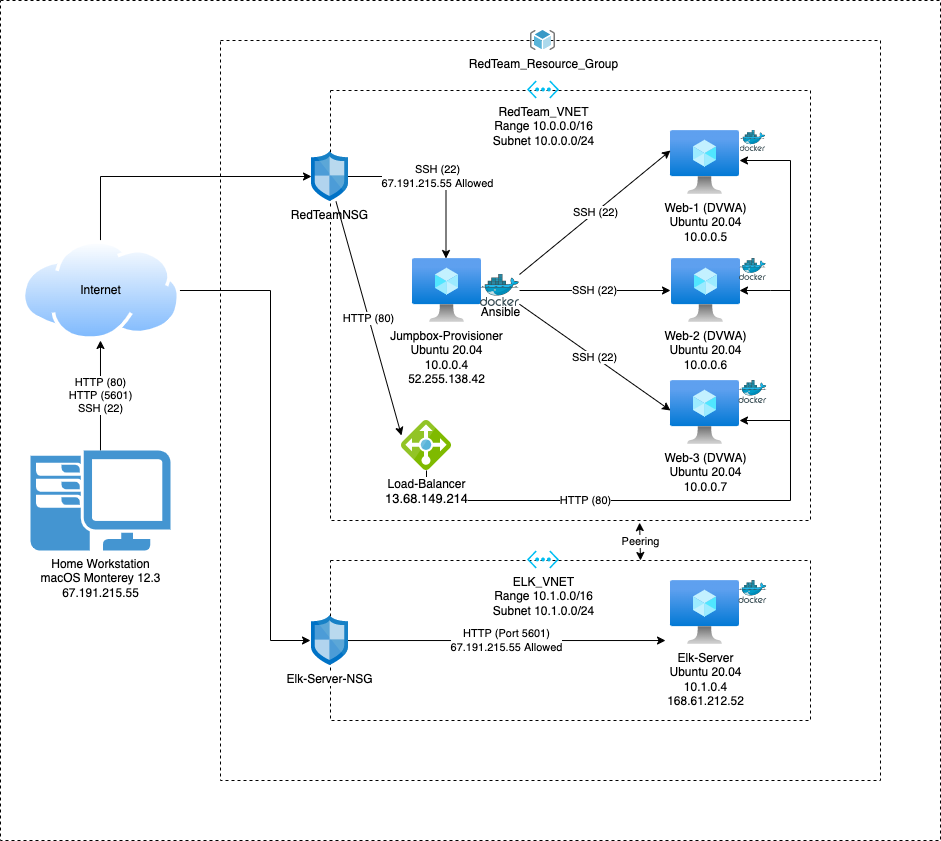

The diagram above was exported from draw.io. Its source (the exported page's mxGraphModel, read from the mxfile embedded in the PNG):
<mxGraphModel dx="2066" dy="1186" grid="1" gridSize="10" guides="1" tooltips="1" connect="1" arrows="1" fold="1" page="1" pageScale="1" pageWidth="850" pageHeight="1100" math="0" shadow="0">
  <root>
    <mxCell id="0" />
    <mxCell id="1" parent="0" />
    <mxCell id="Wiq6N1wChWpCvwRqXvlM-69" value="" style="whiteSpace=wrap;html=1;dashed=1;labelBackgroundColor=none;fontColor=none;" parent="1" vertex="1">
      <mxGeometry width="940" height="840" as="geometry" />
    </mxCell>
    <mxCell id="Wiq6N1wChWpCvwRqXvlM-45" value="" style="verticalLabelPosition=bottom;verticalAlign=top;html=1;shape=mxgraph.basic.rect;fillColor2=none;strokeWidth=1;size=20;indent=5;dashed=1;" parent="1" vertex="1">
      <mxGeometry x="220" y="40" width="660" height="740" as="geometry" />
    </mxCell>
    <mxCell id="iHrIbJ3bcAikbMf9PGmS-18" value="" style="whiteSpace=wrap;html=1;dashed=1;" vertex="1" parent="1">
      <mxGeometry x="330" y="90" width="480" height="430" as="geometry" />
    </mxCell>
    <mxCell id="Wiq6N1wChWpCvwRqXvlM-16" value="HTTP (80)&lt;br&gt;HTTP (5601)&lt;br&gt;SSH (22)" style="edgeStyle=orthogonalEdgeStyle;rounded=0;orthogonalLoop=1;jettySize=auto;html=1;entryX=0.5;entryY=1;entryDx=0;entryDy=0;" parent="1" source="Wiq6N1wChWpCvwRqXvlM-2" target="Wiq6N1wChWpCvwRqXvlM-3" edge="1">
      <mxGeometry relative="1" as="geometry" />
    </mxCell>
    <mxCell id="Wiq6N1wChWpCvwRqXvlM-2" value="Home Workstation&lt;br&gt;macOS Monterey 12.3&lt;br&gt;67.191.215.55" style="pointerEvents=1;shadow=0;dashed=0;html=1;strokeColor=none;fillColor=#4495D1;labelPosition=center;verticalLabelPosition=bottom;verticalAlign=top;align=center;outlineConnect=0;shape=mxgraph.veeam.2d.workstation;" parent="1" vertex="1">
      <mxGeometry x="30" y="450" width="140" height="100" as="geometry" />
    </mxCell>
    <mxCell id="Wiq6N1wChWpCvwRqXvlM-68" value="" style="edgeStyle=orthogonalEdgeStyle;rounded=0;orthogonalLoop=1;jettySize=auto;html=1;entryX=0.973;entryY=0.5;entryDx=0;entryDy=0;entryPerimeter=0;fontColor=none;" parent="1" source="Wiq6N1wChWpCvwRqXvlM-3" target="Wiq6N1wChWpCvwRqXvlM-4" edge="1">
      <mxGeometry relative="1" as="geometry">
        <Array as="points">
          <mxPoint x="100" y="176" />
        </Array>
      </mxGeometry>
    </mxCell>
    <mxCell id="iHrIbJ3bcAikbMf9PGmS-22" style="edgeStyle=orthogonalEdgeStyle;rounded=0;orthogonalLoop=1;jettySize=auto;html=1;" edge="1" parent="1" source="Wiq6N1wChWpCvwRqXvlM-3" target="iHrIbJ3bcAikbMf9PGmS-9">
      <mxGeometry relative="1" as="geometry">
        <Array as="points">
          <mxPoint x="270" y="290" />
          <mxPoint x="270" y="640" />
        </Array>
      </mxGeometry>
    </mxCell>
    <mxCell id="Wiq6N1wChWpCvwRqXvlM-3" value="" style="aspect=fixed;perimeter=ellipsePerimeter;html=1;align=center;shadow=0;dashed=0;spacingTop=3;image;image=img/lib/active_directory/internet_cloud.svg;flipH=1;" parent="1" vertex="1">
      <mxGeometry x="20.63" y="240" width="158.73" height="100" as="geometry" />
    </mxCell>
    <mxCell id="Wiq6N1wChWpCvwRqXvlM-17" value="SSH (22)&lt;br&gt;67.191.215.55 Allowed" style="edgeStyle=orthogonalEdgeStyle;rounded=0;orthogonalLoop=1;jettySize=auto;html=1;" parent="1" source="Wiq6N1wChWpCvwRqXvlM-4" edge="1" target="Wiq6N1wChWpCvwRqXvlM-5">
      <mxGeometry relative="1" as="geometry">
        <mxPoint x="330" y="300" as="targetPoint" />
        <Array as="points" />
      </mxGeometry>
    </mxCell>
    <mxCell id="Wiq6N1wChWpCvwRqXvlM-4" value="RedTeamNSG" style="sketch=0;aspect=fixed;html=1;points=[];align=center;image;fontSize=12;image=img/lib/mscae/Network_Security_Groups_Classic.svg;flipH=1;" parent="1" vertex="1">
      <mxGeometry x="310" y="151" width="37" height="50" as="geometry" />
    </mxCell>
    <mxCell id="Wiq6N1wChWpCvwRqXvlM-5" value="Jumpbox-Provisioner&lt;br&gt;Ubuntu 20.04&lt;br&gt;10.0.0.4&lt;br&gt;52.255.138.42" style="aspect=fixed;html=1;points=[];align=center;image;fontSize=12;image=img/lib/azure2/compute/Virtual_Machine.svg;flipH=1;" parent="1" vertex="1">
      <mxGeometry x="411" y="258" width="69" height="64" as="geometry" />
    </mxCell>
    <mxCell id="Wiq6N1wChWpCvwRqXvlM-24" value="HTTP (80)" style="edgeStyle=orthogonalEdgeStyle;rounded=0;orthogonalLoop=1;jettySize=auto;html=1;" parent="1" source="Wiq6N1wChWpCvwRqXvlM-6" target="Wiq6N1wChWpCvwRqXvlM-7" edge="1">
      <mxGeometry x="-0.5174" relative="1" as="geometry">
        <mxPoint x="780" y="130" as="targetPoint" />
        <Array as="points">
          <mxPoint x="426" y="500" />
          <mxPoint x="790" y="500" />
          <mxPoint x="790" y="160" />
        </Array>
        <mxPoint as="offset" />
      </mxGeometry>
    </mxCell>
    <mxCell id="Wiq6N1wChWpCvwRqXvlM-6" value="Load-Balancer&lt;br&gt;&lt;span style=&quot;font-size: 13px ; text-align: left&quot;&gt;13.68.149.214&lt;/span&gt;" style="sketch=0;aspect=fixed;html=1;points=[];align=center;image;fontSize=12;image=img/lib/mscae/Load_Balancer_feature.svg;" parent="1" vertex="1">
      <mxGeometry x="401" y="420" width="50" height="50" as="geometry" />
    </mxCell>
    <mxCell id="Wiq6N1wChWpCvwRqXvlM-7" value="Web-1 (DVWA)&lt;br&gt;Ubuntu 20.04&lt;br&gt;10.0.0.5" style="aspect=fixed;html=1;points=[];align=center;image;fontSize=12;image=img/lib/azure2/compute/Virtual_Machine.svg;imageBorder=none;" parent="1" vertex="1">
      <mxGeometry x="670" y="130" width="69" height="64" as="geometry" />
    </mxCell>
    <mxCell id="Wiq6N1wChWpCvwRqXvlM-8" value="Web-2 (DVWA)&lt;br&gt;Ubuntu 20.04&lt;br&gt;10.0.0.6" style="aspect=fixed;html=1;points=[];align=center;image;fontSize=12;image=img/lib/azure2/compute/Virtual_Machine.svg;flipH=1;imageBorder=none;" parent="1" vertex="1">
      <mxGeometry x="670" y="258" width="69" height="64" as="geometry" />
    </mxCell>
    <mxCell id="Wiq6N1wChWpCvwRqXvlM-37" style="edgeStyle=orthogonalEdgeStyle;rounded=0;orthogonalLoop=1;jettySize=auto;html=1;" parent="1" target="Wiq6N1wChWpCvwRqXvlM-9" edge="1">
      <mxGeometry relative="1" as="geometry">
        <mxPoint x="790" y="439" as="sourcePoint" />
        <Array as="points">
          <mxPoint x="790" y="420" />
        </Array>
      </mxGeometry>
    </mxCell>
    <mxCell id="Wiq6N1wChWpCvwRqXvlM-9" value="Web-3 (DVWA)&lt;br&gt;Ubuntu 20.04&lt;br&gt;10.0.0.7" style="aspect=fixed;html=1;points=[];align=center;image;fontSize=12;image=img/lib/azure2/compute/Virtual_Machine.svg;imageBorder=none;" parent="1" vertex="1">
      <mxGeometry x="670" y="380" width="69" height="64" as="geometry" />
    </mxCell>
    <mxCell id="Wiq6N1wChWpCvwRqXvlM-31" value="" style="endArrow=classic;html=1;rounded=0;" parent="1" target="Wiq6N1wChWpCvwRqXvlM-8" edge="1">
      <mxGeometry width="50" height="50" relative="1" as="geometry">
        <mxPoint x="790" y="290" as="sourcePoint" />
        <mxPoint x="670" y="250" as="targetPoint" />
        <Array as="points">
          <mxPoint x="770" y="290" />
        </Array>
      </mxGeometry>
    </mxCell>
    <mxCell id="Wiq6N1wChWpCvwRqXvlM-40" value="SSH (22)" style="edgeStyle=orthogonalEdgeStyle;rounded=0;orthogonalLoop=1;jettySize=auto;html=1;entryX=1;entryY=0.5;entryDx=0;entryDy=0;entryPerimeter=0;" parent="1" source="Wiq6N1wChWpCvwRqXvlM-34" target="Wiq6N1wChWpCvwRqXvlM-8" edge="1">
      <mxGeometry relative="1" as="geometry" />
    </mxCell>
    <mxCell id="Wiq6N1wChWpCvwRqXvlM-34" value="" style="sketch=0;aspect=fixed;html=1;points=[];align=center;image;fontSize=12;image=img/lib/mscae/Docker.svg;" parent="1" vertex="1">
      <mxGeometry x="480" y="274" width="39.02" height="32" as="geometry" />
    </mxCell>
    <mxCell id="Wiq6N1wChWpCvwRqXvlM-35" value="Ansible" style="text;html=1;resizable=0;autosize=1;align=center;verticalAlign=middle;points=[];fillColor=none;strokeColor=none;rounded=0;" parent="1" vertex="1">
      <mxGeometry x="474.51" y="302" width="50" height="20" as="geometry" />
    </mxCell>
    <mxCell id="Wiq6N1wChWpCvwRqXvlM-42" value="SSH (22)" style="endArrow=classic;html=1;rounded=0;" parent="1" source="Wiq6N1wChWpCvwRqXvlM-34" edge="1">
      <mxGeometry width="50" height="50" relative="1" as="geometry">
        <mxPoint x="620" y="190" as="sourcePoint" />
        <mxPoint x="670" y="150" as="targetPoint" />
      </mxGeometry>
    </mxCell>
    <mxCell id="Wiq6N1wChWpCvwRqXvlM-43" value="SSH (22)" style="endArrow=classic;html=1;rounded=0;" parent="1" source="Wiq6N1wChWpCvwRqXvlM-34" edge="1">
      <mxGeometry width="50" height="50" relative="1" as="geometry">
        <mxPoint x="520" y="300" as="sourcePoint" />
        <mxPoint x="670" y="410" as="targetPoint" />
      </mxGeometry>
    </mxCell>
    <mxCell id="Wiq6N1wChWpCvwRqXvlM-46" value="HTTP (80)" style="endArrow=classic;html=1;rounded=0;entryX=0;entryY=0.3;entryDx=0;entryDy=0;entryPerimeter=0;" parent="1" source="Wiq6N1wChWpCvwRqXvlM-4" target="Wiq6N1wChWpCvwRqXvlM-6" edge="1">
      <mxGeometry width="50" height="50" relative="1" as="geometry">
        <mxPoint x="280" y="300" as="sourcePoint" />
        <mxPoint x="540" y="420" as="targetPoint" />
        <Array as="points" />
      </mxGeometry>
    </mxCell>
    <mxCell id="Wiq6N1wChWpCvwRqXvlM-48" value="RedTeam_Resource_Group" style="sketch=0;aspect=fixed;html=1;points=[];align=center;image;fontSize=12;image=img/lib/mscae/ResourceGroup.svg;dashed=1;" parent="1" vertex="1">
      <mxGeometry x="530" y="30" width="25" height="20" as="geometry" />
    </mxCell>
    <mxCell id="Wiq6N1wChWpCvwRqXvlM-59" value="RedTeam_VNET&lt;br&gt;Range 10.0.0.0/16&lt;br&gt;Subnet 10.0.0.0/24" style="verticalLabelPosition=bottom;html=1;verticalAlign=top;align=center;strokeColor=none;fillColor=#00BEF2;shape=mxgraph.azure.virtual_network;pointerEvents=1;dashed=1;" parent="1" vertex="1">
      <mxGeometry x="526.5" y="80" width="32" height="18" as="geometry" />
    </mxCell>
    <mxCell id="Wiq6N1wChWpCvwRqXvlM-62" value="" style="sketch=0;aspect=fixed;html=1;points=[];align=center;image;fontSize=12;image=img/lib/mscae/Docker.svg;" parent="1" vertex="1">
      <mxGeometry x="739.61" y="130" width="25.61" height="21" as="geometry" />
    </mxCell>
    <mxCell id="Wiq6N1wChWpCvwRqXvlM-63" value="" style="sketch=0;aspect=fixed;html=1;points=[];align=center;image;fontSize=12;image=img/lib/mscae/Docker.svg;" parent="1" vertex="1">
      <mxGeometry x="739" y="258" width="26.83" height="22" as="geometry" />
    </mxCell>
    <mxCell id="Wiq6N1wChWpCvwRqXvlM-64" value="" style="sketch=0;aspect=fixed;html=1;points=[];align=center;image;fontSize=12;image=img/lib/mscae/Docker.svg;" parent="1" vertex="1">
      <mxGeometry x="738.39" y="380" width="28.05" height="23" as="geometry" />
    </mxCell>
    <mxCell id="Wiq6N1wChWpCvwRqXvlM-66" value="Internet" style="text;html=1;resizable=0;autosize=1;align=center;verticalAlign=middle;points=[];fillColor=none;strokeColor=none;rounded=0;dashed=1;labelBackgroundColor=none;fontColor=none;" parent="1" vertex="1">
      <mxGeometry x="70" y="280" width="60" height="20" as="geometry" />
    </mxCell>
    <mxCell id="iHrIbJ3bcAikbMf9PGmS-15" value="" style="rounded=0;whiteSpace=wrap;html=1;dashed=1;" vertex="1" parent="1">
      <mxGeometry x="330" y="560" width="480" height="160" as="geometry" />
    </mxCell>
    <mxCell id="iHrIbJ3bcAikbMf9PGmS-2" value="Elk-Server&lt;br&gt;Ubuntu 20.04&lt;br&gt;10.1.0.4&lt;br&gt;168.61.212.52" style="aspect=fixed;html=1;points=[];align=center;image;fontSize=12;image=img/lib/azure2/compute/Virtual_Machine.svg;" vertex="1" parent="1">
      <mxGeometry x="670" y="580" width="69" height="64" as="geometry" />
    </mxCell>
    <mxCell id="iHrIbJ3bcAikbMf9PGmS-8" value="ELK_VNET&lt;br&gt;Range 10.1.0.0/16&lt;br&gt;Subnet 10.1.0.0/24" style="verticalLabelPosition=bottom;html=1;verticalAlign=top;align=center;strokeColor=none;fillColor=#00BEF2;shape=mxgraph.azure.virtual_network;pointerEvents=1;dashed=1;" vertex="1" parent="1">
      <mxGeometry x="526.5" y="550" width="32" height="18" as="geometry" />
    </mxCell>
    <mxCell id="iHrIbJ3bcAikbMf9PGmS-14" value="HTTP (Port 5601)&lt;br&gt;67.191.215.55 Allowed" style="edgeStyle=orthogonalEdgeStyle;rounded=0;orthogonalLoop=1;jettySize=auto;html=1;entryX=-0.072;entryY=0.938;entryDx=0;entryDy=0;entryPerimeter=0;" edge="1" parent="1" source="iHrIbJ3bcAikbMf9PGmS-9" target="iHrIbJ3bcAikbMf9PGmS-2">
      <mxGeometry relative="1" as="geometry" />
    </mxCell>
    <mxCell id="iHrIbJ3bcAikbMf9PGmS-9" value="Elk-Server-NSG" style="sketch=0;aspect=fixed;html=1;points=[];align=center;image;fontSize=12;image=img/lib/mscae/Network_Security_Groups_Classic.svg;flipH=1;" vertex="1" parent="1">
      <mxGeometry x="310" y="615" width="37" height="50" as="geometry" />
    </mxCell>
    <mxCell id="iHrIbJ3bcAikbMf9PGmS-17" value="Peering" style="endArrow=classic;startArrow=classic;html=1;rounded=0;entryX=0.644;entryY=1.005;entryDx=0;entryDy=0;entryPerimeter=0;" edge="1" parent="1">
      <mxGeometry width="50" height="50" relative="1" as="geometry">
        <mxPoint x="640" y="560" as="sourcePoint" />
        <mxPoint x="639.1199999999999" y="522.1500000000001" as="targetPoint" />
      </mxGeometry>
    </mxCell>
    <mxCell id="iHrIbJ3bcAikbMf9PGmS-20" value="" style="sketch=0;aspect=fixed;html=1;points=[];align=center;image;fontSize=12;image=img/lib/mscae/Docker.svg;" vertex="1" parent="1">
      <mxGeometry x="738.39" y="580" width="28.05" height="23" as="geometry" />
    </mxCell>
  </root>
</mxGraphModel>